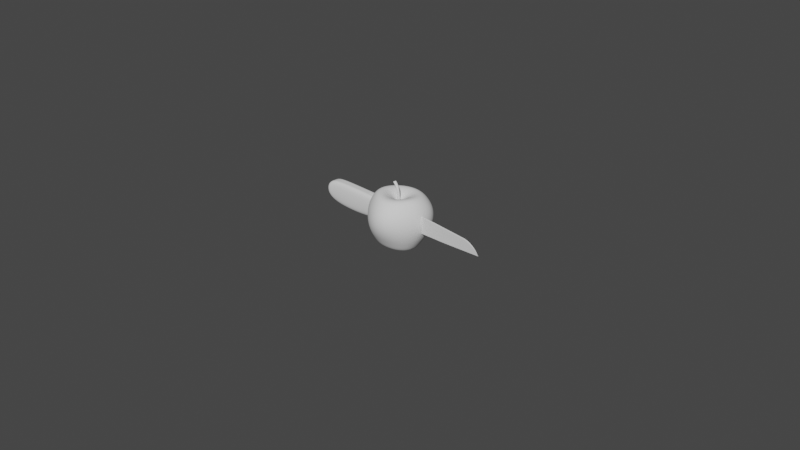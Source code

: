 # Source: apple_scene_01.blend  (saved by Blender 2.80.75; exported with 4.5.12 LTS)
import bpy
from mathutils import Matrix  # noqa: F401  (used for matrix-valued properties, if any)

bpy.ops.wm.read_factory_settings(use_empty=True)
scene = bpy.context.scene
scene.name = 'Scene'

# ---- collections
col_collection = bpy.data.collections.new('Collection'); scene.collection.children.link(col_collection)

# ---- world
world_world = bpy.data.worlds.new('World'); scene.world = world_world
world_world.use_nodes = True; world_world.node_tree.nodes.clear()
_N = world_world.node_tree.nodes; _L = world_world.node_tree.links
n0 = _N.new('ShaderNodeOutputWorld'); n0.name = 'World Output'; n0.location = (300, 300)
n1 = _N.new('ShaderNodeBackground'); n1.name = 'Background'; n1.location = (10, 300)
n1.inputs[0].default_value = (0.05088, 0.05088, 0.05088, 1.0)
_L.new(n1.outputs[0], n0.inputs[0])
n0.is_active_output = True
world_world.color = (0.05088, 0.05088, 0.05088)
world_world.use_sun_shadow = False
world_world.sun_shadow_jitter_overblur = 0.0

# ---- cameras
cam_camera = bpy.data.cameras.new('Camera')
cam_camera.clip_end = 100.0
cam_camera.ortho_scale = 7.314

# ---- meshes
me_sphere_001 = bpy.data.meshes.new('Sphere.001')
me_sphere_001.from_pydata([(0.008747, 0.2335, 0.2762), (0.01583, 0.2932, 0.2133), (0.02148, 0.3386, 0.1287), (0.02061, 0.3438, 0.02497), (0.01368, 0.3117, -0.08099), (0.006702, 0.2638, -0.1718), (0.003447, 0.219, -0.2498), (0.001757, 0.1634, -0.2882), (0.0008295, 0.09002, -0.2586), (0.03395, 0.074, 0.2455), (0.07117, 0.1498, 0.2785), (0.1042, 0.2132, 0.2762), (0.1389, 0.2665, 0.2105), (0.164, 0.3065, 0.1193), (0.1599, 0.311, 0.009675), (0.134, 0.2824, -0.0949), (0.1056, 0.2412, -0.18), (0.08501, 0.2017, -0.2543), (0.06299, 0.1505, -0.2905), (0.03472, 0.08305, -0.2602), (0.05997, 0.05746, 0.2473), (0.1241, 0.1158, 0.2818), (0.1796, 0.1649, 0.279), (0.2336, 0.2068, 0.2111), (0.272, 0.2386, 0.1108), (0.2662, 0.2398, -0.00993), (0.227, 0.2153, -0.116), (0.1848, 0.1833, -0.1958), (0.1527, 0.1531, -0.2643), (0.114, 0.1144, -0.2957), (0.06293, 0.06329, -0.2626), (0.07628, 0.03314, 0.2494), (0.1566, 0.06664, 0.2866), (0.225, 0.09489, 0.2852), (0.2877, 0.1204, 0.218), (0.3344, 0.139, 0.1167), (0.3309, 0.1371, -0.01204), (0.286, 0.1186, -0.1259), (0.2375, 0.0987, -0.2057), (0.1979, 0.08229, -0.2706), (0.1479, 0.06155, -0.2994), (0.08138, 0.0341, -0.2644), (0.08121, 0.00382, 0.2514), (0.166, 0.007079, 0.2913), (0.2377, 0.009979, 0.2925), (0.2997, 0.0147, 0.2276), (0.3473, 0.01636, 0.1268), (0.3474, 0.0121, -0.005693), (0.3051, 0.005095, -0.1238), (0.2563, 0.0007514, -0.2061), (0.2142, 8.723e-05, -0.2708), (0.16, 7.573e-05, -0.2994), (0.0871, 2.406e-05, -0.2634), (0.07492, -0.02659, 0.2527), (0.1521, -0.05546, 0.2932), (0.2169, -0.07913, 0.2959), (0.2707, -0.09682, 0.2332), (0.3121, -0.1124, 0.1328), (0.3141, -0.1179, -0.002451), (0.2781, -0.11, -0.1224), (0.2349, -0.09676, -0.2041), (0.1966, -0.08209, -0.2679), (0.1461, -0.06138, -0.2954), (0.07872, -0.0339, -0.2596), (0.05836, -0.05318, 0.2533), (0.1175, -0.1115, 0.2917), (0.167, -0.1609, 0.2922), (0.2091, -0.2028, 0.2274), (0.2411, -0.2359, 0.1258), (0.2397, -0.2384, -0.004113), (0.2097, -0.2134, -0.1143), (0.1751, -0.1815, -0.1926), (0.1456, -0.1519, -0.2574), (0.108, -0.1136, -0.2875), (0.05747, -0.06266, -0.255), (0.03348, -0.07197, 0.2534), (0.06722, -0.1509, 0.2898), (0.09507, -0.2192, 0.287), (0.1194, -0.2807, 0.2192), (0.1353, -0.3262, 0.117), (0.1284, -0.3243, -0.00014), (0.1068, -0.2856, -0.1007), (0.08536, -0.2387, -0.1767), (0.07035, -0.1989, -0.2448), (0.05223, -0.1488, -0.2792), (0.02702, -0.08195, -0.2511), (0.003402, -0.07832, 0.2534), (0.005855, -0.1635, 0.2896), (0.007196, -0.2368, 0.2864), (0.008182, -0.3018, 0.2179), (0.004776, -0.3493, 0.1181), (-0.004484, -0.348, 0.006673), (-0.01363, -0.3088, -0.091), (-0.01706, -0.2589, -0.1682), (-0.01468, -0.2155, -0.2387), (-0.01099, -0.1613, -0.2757), (-0.007587, -0.08886, -0.2497), (-0.02742, -0.07113, 0.2534), (-0.05718, -0.1465, 0.2913), (-0.08243, -0.2091, 0.2908), (-0.1046, -0.2605, 0.2248), (-0.1251, -0.3007, 0.1225), (-0.1334, -0.3043, 0.002423), (-0.1269, -0.2764, -0.09965), (-0.112, -0.2375, -0.1766), (-0.09424, -0.1989, -0.2447), (-0.07093, -0.1488, -0.2793), (-0.04085, -0.08207, -0.2511), (-0.0542, -0.05338, 0.2531), (-0.1127, -0.1081, 0.2932), (-0.1622, -0.1524, 0.2938), (-0.206, -0.1859, 0.2276), (-0.2415, -0.2137, 0.1232), (-0.245, -0.2203, -0.01007), (-0.2205, -0.2043, -0.1173), (-0.1884, -0.1794, -0.1924), (-0.1582, -0.1519, -0.2571), (-0.1193, -0.1136, -0.2871), (-0.06795, -0.06272, -0.2538), (-0.07294, -0.02822, 0.2523), (-0.1518, -0.0568, 0.2926), (-0.2194, -0.08035, 0.2925), (-0.2806, -0.09763, 0.2242), (-0.3281, -0.113, 0.1216), (-0.3284, -0.1181, -0.004675), (-0.2879, -0.1113, -0.1162), (-0.2411, -0.09815, -0.1958), (-0.2011, -0.08236, -0.2624), (-0.1512, -0.06158, -0.2921), (-0.08544, -0.03402, -0.2564), (-0.07999, 0.0007031, 0.2508), (-0.1666, 0.001108, 0.2896), (-0.241, 0.001192, 0.2883), (-0.3087, 0.001167, 0.2208), (-0.3594, 0.0004628, 0.1258), (-0.3599, -0.0007954, 0.01026), (-0.3166, -0.001539, -0.09913), (-0.2626, -0.000774, -0.1844), (-0.218, -0.0004191, -0.2574), (-0.1629, -0.0002143, -0.292), (-0.09103, -0.0001687, -0.2585), (-0.07379, 0.0302, 0.2489), (-0.1529, 0.06122, 0.2857), (-0.2199, 0.08692, 0.2838), (-0.2799, 0.1068, 0.2186), (-0.3251, 0.1216, 0.1287), (-0.3275, 0.1231, 0.01869), (-0.2916, 0.1127, -0.08932), (-0.2439, 0.09733, -0.1777), (-0.2024, 0.08188, -0.2534), (-0.151, 0.06143, -0.2901), (-0.08339, 0.03397, -0.259), (-0.05586, 0.05634, 0.2469), (-0.1158, 0.1142, 0.2821), (-0.1662, 0.1618, 0.2794), (-0.21, 0.2004, 0.2128), (-0.2427, 0.2284, 0.1212), (-0.2444, 0.2312, 0.01276), (-0.2187, 0.2112, -0.09072), (-0.1844, 0.1818, -0.1759), (-0.1538, 0.1529, -0.2516), (-0.1149, 0.1144, -0.2887), (-0.06325, 0.06316, -0.258), (-0.0291, 0.0737, 0.2455), (-0.06078, 0.1506, 0.2793), (-0.08751, 0.2154, 0.2766), (-0.1089, 0.2697, 0.2111), (-0.1237, 0.3109, 0.1223), (-0.124, 0.3147, 0.01689), (-0.1124, 0.2854, -0.08639), (-0.09582, 0.2423, -0.1731), (-0.0807, 0.2015, -0.25), (-0.06091, 0.1504, -0.2879), (-0.03366, 0.08292, -0.2576), (-0.005047, 0.0002686, 0.1748), (0.002564, 0.07983, 0.2449), (0.005512, 0.1631, 0.2779), (-0.002286, 4.611e-05, -0.1946), (-0.006937, 0.01821, 0.1808), (-0.01073, 0.01735, 0.2808), (0.0042, 0.01317, 0.1812), (0.0003915, 0.0123, 0.2812), (0.008515, 0.001727, 0.1813), (0.004694, 0.000865, 0.2813), (0.003481, -0.009416, 0.181), (-0.0003274, -0.01027, 0.281), (-0.007955, -0.01373, 0.1805), (-0.01175, -0.01459, 0.2804), (-0.01909, -0.008689, 0.1801), (-0.02289, -0.009559, 0.28), (-0.02341, 0.002756, 0.1801), (-0.02721, 0.001895, 0.2799), (-0.01837, 0.0139, 0.1804), (-0.02217, 0.01305, 0.2802), (-0.06966, 0.01996, 0.395), (-0.05855, 0.01431, 0.4005), (-0.0543, 0.00155, 0.4027), (-0.05935, -0.01086, 0.4003), (-0.0708, -0.01569, 0.3947), (-0.08194, -0.01007, 0.3891), (-0.08622, 0.002723, 0.3869), (-0.08113, 0.01517, 0.3893), (-0.007485, 0.01266, 0.3197), (-0.01894, 0.01314, 0.3561), (-0.01464, 0.0007301, 0.3576), (-0.003171, 0.0007298, 0.3205), (-0.01973, -0.01539, 0.3172), (-0.03122, -0.01605, 0.3518), (-0.04243, -0.01059, 0.3478), (-0.03093, -0.01013, 0.315), (-0.03018, 0.01344, 0.3153), (-0.04165, 0.01398, 0.3481), (-0.03011, 0.01865, 0.3522), (-0.01867, 0.01793, 0.3175), (-0.01972, -0.01134, 0.3559), (-0.008235, -0.01088, 0.3195), (-0.04675, 0.001865, 0.3463), (-0.03525, 0.001814, 0.3142), (-0.05523, 0.01436, 0.3969), (-0.06756, -0.01592, 0.391), (-0.07793, 0.01519, 0.3856), (-0.05094, 0.001479, 0.3991), (-0.07874, -0.01022, 0.3854), (-0.06642, 0.02006, 0.3913), (-0.05604, -0.01106, 0.3967), (-0.08302, 0.002658, 0.3832)], [], [(0, 176, 10, 11), (7, 6, 17, 18), (4, 3, 14, 15), (1, 0, 11, 12), (8, 7, 18, 19), (175, 174, 9), (5, 4, 15, 16), (2, 1, 12, 13), (177, 8, 19), (176, 175, 9, 10), (6, 5, 16, 17), (3, 2, 13, 14), (16, 15, 26, 27), (13, 12, 23, 24), (177, 19, 30), (10, 9, 20, 21), (17, 16, 27, 28), (14, 13, 24, 25), (11, 10, 21, 22), (18, 17, 28, 29), (15, 14, 25, 26), (12, 11, 22, 23), (19, 18, 29, 30), (9, 174, 20), (26, 25, 36, 37), (23, 22, 33, 34), (30, 29, 40, 41), (20, 174, 31), (27, 26, 37, 38), (24, 23, 34, 35), (177, 30, 41), (21, 20, 31, 32), (28, 27, 38, 39), (25, 24, 35, 36), (22, 21, 32, 33), (29, 28, 39, 40), (39, 38, 49, 50), (36, 35, 46, 47), (33, 32, 43, 44), (40, 39, 50, 51), (37, 36, 47, 48), (34, 33, 44, 45), (41, 40, 51, 52), (31, 174, 42), (38, 37, 48, 49), (35, 34, 45, 46), (177, 41, 52), (32, 31, 42, 43), (42, 174, 53), (49, 48, 59, 60), (46, 45, 56, 57), (177, 52, 63), (43, 42, 53, 54), (50, 49, 60, 61), (47, 46, 57, 58), (44, 43, 54, 55), (51, 50, 61, 62), (48, 47, 58, 59), (45, 44, 55, 56), (52, 51, 62, 63), (62, 61, 72, 73), (59, 58, 69, 70), (56, 55, 66, 67), (63, 62, 73, 74), (53, 174, 64), (60, 59, 70, 71), (57, 56, 67, 68), (177, 63, 74), (54, 53, 64, 65), (61, 60, 71, 72), (58, 57, 68, 69), (55, 54, 65, 66), (65, 64, 75, 76), (72, 71, 82, 83), (69, 68, 79, 80), (66, 65, 76, 77), (73, 72, 83, 84), (70, 69, 80, 81), (67, 66, 77, 78), (74, 73, 84, 85), (64, 174, 75), (71, 70, 81, 82), (68, 67, 78, 79), (177, 74, 85), (85, 84, 95, 96), (75, 174, 86), (82, 81, 92, 93), (79, 78, 89, 90), (177, 85, 96), (76, 75, 86, 87), (83, 82, 93, 94), (80, 79, 90, 91), (77, 76, 87, 88), (84, 83, 94, 95), (81, 80, 91, 92), (78, 77, 88, 89), (88, 87, 98, 99), (95, 94, 105, 106), (92, 91, 102, 103), (89, 88, 99, 100), (96, 95, 106, 107), (86, 174, 97), (93, 92, 103, 104), (90, 89, 100, 101), (177, 96, 107), (87, 86, 97, 98), (94, 93, 104, 105), (91, 90, 101, 102), (177, 107, 118), (98, 97, 108, 109), (105, 104, 115, 116), (102, 101, 112, 113), (99, 98, 109, 110), (106, 105, 116, 117), (103, 102, 113, 114), (100, 99, 110, 111), (107, 106, 117, 118), (97, 174, 108), (104, 103, 114, 115), (101, 100, 111, 112), (111, 110, 121, 122), (118, 117, 128, 129), (108, 174, 119), (115, 114, 125, 126), (112, 111, 122, 123), (177, 118, 129), (109, 108, 119, 120), (116, 115, 126, 127), (113, 112, 123, 124), (110, 109, 120, 121), (117, 116, 127, 128), (114, 113, 124, 125), (121, 120, 131, 132), (128, 127, 138, 139), (125, 124, 135, 136), (122, 121, 132, 133), (129, 128, 139, 140), (119, 174, 130), (126, 125, 136, 137), (123, 122, 133, 134), (177, 129, 140), (120, 119, 130, 131), (127, 126, 137, 138), (124, 123, 134, 135), (134, 133, 144, 145), (177, 140, 151), (131, 130, 141, 142), (138, 137, 148, 149), (135, 134, 145, 146), (132, 131, 142, 143), (139, 138, 149, 150), (136, 135, 146, 147), (133, 132, 143, 144), (140, 139, 150, 151), (130, 174, 141), (137, 136, 147, 148), (144, 143, 154, 155), (151, 150, 161, 162), (141, 174, 152), (148, 147, 158, 159), (145, 144, 155, 156), (177, 151, 162), (142, 141, 152, 153), (149, 148, 159, 160), (146, 145, 156, 157), (143, 142, 153, 154), (150, 149, 160, 161), (147, 146, 157, 158), (157, 156, 167, 168), (154, 153, 164, 165), (161, 160, 171, 172), (158, 157, 168, 169), (155, 154, 165, 166), (162, 161, 172, 173), (152, 174, 163), (159, 158, 169, 170), (156, 155, 166, 167), (177, 162, 173), (153, 152, 163, 164), (160, 159, 170, 171), (167, 166, 1, 2), (177, 173, 8), (164, 163, 175, 176), (171, 170, 5, 6), (168, 167, 2, 3), (165, 164, 176, 0), (172, 171, 6, 7), (169, 168, 3, 4), (166, 165, 0, 1), (173, 172, 7, 8), (163, 174, 175), (170, 169, 4, 5), (178, 179, 181, 180), (180, 181, 183, 182), (182, 183, 185, 184), (184, 185, 187, 186), (186, 187, 189, 188), (188, 189, 191, 190), (221, 218, 195, 196), (190, 191, 193, 192), (192, 193, 179, 178), (195, 194, 201, 200, 199, 198, 197, 196), (222, 219, 198, 199), (223, 220, 201, 194), (218, 223, 194, 195), (224, 221, 196, 197), (225, 222, 199, 200), (219, 224, 197, 198), (220, 225, 200, 201), (193, 191, 217, 210), (210, 217, 216, 211), (187, 185, 215, 206), (206, 215, 214, 207), (191, 189, 209, 217), (217, 209, 208, 216), (185, 183, 205, 215), (215, 205, 204, 214), (181, 179, 213, 202), (202, 213, 212, 203), (179, 193, 210, 213), (213, 210, 211, 212), (189, 187, 206, 209), (209, 206, 207, 208), (183, 181, 202, 205), (205, 202, 203, 204), (211, 216, 225, 220), (207, 214, 224, 219), (216, 208, 222, 225), (214, 204, 221, 224), (203, 212, 223, 218), (212, 211, 220, 223), (208, 207, 219, 222), (204, 203, 218, 221)])
me_sphere_001.polygons.foreach_set('use_smooth', [True] * 233)
_uv = me_sphere_001.uv_layers.new(name='UVMap')
_uv.uv.foreach_set('vector', [0.75, 0.75, 0.75, 0.8333, 0.6875, 0.8333, 0.6875, 0.75, 0.75, 0.1667, 0.75, 0.25, 0.6875, 0.25, 0.6875, 0.1667, 0.75, 0.4167, 0.75, 0.5, 0.6875, 0.5, 0.6875, 0.4167, 0.75, 0.6667, 0.75, 0.75, 0.6875, 0.75, 0.6875, 0.6667, 0.75, 0.08333, 0.75, 0.1667, 0.6875, 0.1667, 0.6875, 0.08333, 0.75, 0.9167, 0.7188, 1.0, 0.6875, 0.9167, 0.75, 0.3333, 0.75, 0.4167, 0.6875, 0.4167, 0.6875, 0.3333, 0.75, 0.5833, 0.75, 0.6667, 0.6875, 0.6667, 0.6875, 0.5833, 0.7188, 0.0, 0.75, 0.08333, 0.6875, 0.08333, 0.75, 0.8333, 0.75, 0.9167, 0.6875, 0.9167, 0.6875, 0.8333, 0.75, 0.25, 0.75, 0.3333, 0.6875, 0.3333, 0.6875, 0.25, 0.75, 0.5, 0.75, 0.5833, 0.6875, 0.5833, 0.6875, 0.5, 0.6875, 0.3333, 0.6875, 0.4167, 0.625, 0.4167, 0.625, 0.3333, 0.6875, 0.5833, 0.6875, 0.6667, 0.625, 0.6667, 0.625, 0.5833, 0.6563, 0.0, 0.6875, 0.08333, 0.625, 0.08333, 0.6875, 0.8333, 0.6875, 0.9167, 0.625, 0.9167, 0.625, 0.8333, 0.6875, 0.25, 0.6875, 0.3333, 0.625, 0.3333, 0.625, 0.25, 0.6875, 0.5, 0.6875, 0.5833, 0.625, 0.5833, 0.625, 0.5, 0.6875, 0.75, 0.6875, 0.8333, 0.625, 0.8333, 0.625, 0.75, 0.6875, 0.1667, 0.6875, 0.25, 0.625, 0.25, 0.625, 0.1667, 0.6875, 0.4167, 0.6875, 0.5, 0.625, 0.5, 0.625, 0.4167, 0.6875, 0.6667, 0.6875, 0.75, 0.625, 0.75, 0.625, 0.6667, 0.6875, 0.08333, 0.6875, 0.1667, 0.625, 0.1667, 0.625, 0.08333, 0.6875, 0.9167, 0.6563, 1.0, 0.625, 0.9167, 0.625, 0.4167, 0.625, 0.5, 0.5625, 0.5, 0.5625, 0.4167, 0.625, 0.6667, 0.625, 0.75, 0.5625, 0.75, 0.5625, 0.6667, 0.625, 0.08333, 0.625, 0.1667, 0.5625, 0.1667, 0.5625, 0.08333, 0.625, 0.9167, 0.5938, 1.0, 0.5625, 0.9167, 0.625, 0.3333, 0.625, 0.4167, 0.5625, 0.4167, 0.5625, 0.3333, 0.625, 0.5833, 0.625, 0.6667, 0.5625, 0.6667, 0.5625, 0.5833, 0.5938, 0.0, 0.625, 0.08333, 0.5625, 0.08333, 0.625, 0.8333, 0.625, 0.9167, 0.5625, 0.9167, 0.5625, 0.8333, 0.625, 0.25, 0.625, 0.3333, 0.5625, 0.3333, 0.5625, 0.25, 0.625, 0.5, 0.625, 0.5833, 0.5625, 0.5833, 0.5625, 0.5, 0.625, 0.75, 0.625, 0.8333, 0.5625, 0.8333, 0.5625, 0.75, 0.625, 0.1667, 0.625, 0.25, 0.5625, 0.25, 0.5625, 0.1667, 0.5625, 0.25, 0.5625, 0.3333, 0.5, 0.3333, 0.5, 0.25, 0.5625, 0.5, 0.5625, 0.5833, 0.5, 0.5833, 0.5, 0.5, 0.5625, 0.75, 0.5625, 0.8333, 0.5, 0.8333, 0.5, 0.75, 0.5625, 0.1667, 0.5625, 0.25, 0.5, 0.25, 0.5, 0.1667, 0.5625, 0.4167, 0.5625, 0.5, 0.5, 0.5, 0.5, 0.4167, 0.5625, 0.6667, 0.5625, 0.75, 0.5, 0.75, 0.5, 0.6667, 0.5625, 0.08333, 0.5625, 0.1667, 0.5, 0.1667, 0.5, 0.08333, 0.5625, 0.9167, 0.5313, 1.0, 0.5, 0.9167, 0.5625, 0.3333, 0.5625, 0.4167, 0.5, 0.4167, 0.5, 0.3333, 0.5625, 0.5833, 0.5625, 0.6667, 0.5, 0.6667, 0.5, 0.5833, 0.5313, 0.0, 0.5625, 0.08333, 0.5, 0.08333, 0.5625, 0.8333, 0.5625, 0.9167, 0.5, 0.9167, 0.5, 0.8333, 0.5, 0.9167, 0.4688, 1.0, 0.4375, 0.9167, 0.5, 0.3333, 0.5, 0.4167, 0.4375, 0.4167, 0.4375, 0.3333, 0.5, 0.5833, 0.5, 0.6667, 0.4375, 0.6667, 0.4375, 0.5833, 0.4688, 0.0, 0.5, 0.08333, 0.4375, 0.08333, 0.5, 0.8333, 0.5, 0.9167, 0.4375, 0.9167, 0.4375, 0.8333, 0.5, 0.25, 0.5, 0.3333, 0.4375, 0.3333, 0.4375, 0.25, 0.5, 0.5, 0.5, 0.5833, 0.4375, 0.5833, 0.4375, 0.5, 0.5, 0.75, 0.5, 0.8333, 0.4375, 0.8333, 0.4375, 0.75, 0.5, 0.1667, 0.5, 0.25, 0.4375, 0.25, 0.4375, 0.1667, 0.5, 0.4167, 0.5, 0.5, 0.4375, 0.5, 0.4375, 0.4167, 0.5, 0.6667, 0.5, 0.75, 0.4375, 0.75, 0.4375, 0.6667, 0.5, 0.08333, 0.5, 0.1667, 0.4375, 0.1667, 0.4375, 0.08333, 0.4375, 0.1667, 0.4375, 0.25, 0.375, 0.25, 0.375, 0.1667, 0.4375, 0.4167, 0.4375, 0.5, 0.375, 0.5, 0.375, 0.4167, 0.4375, 0.6667, 0.4375, 0.75, 0.375, 0.75, 0.375, 0.6667, 0.4375, 0.08333, 0.4375, 0.1667, 0.375, 0.1667, 0.375, 0.08333, 0.4375, 0.9167, 0.4063, 1.0, 0.375, 0.9167, 0.4375, 0.3333, 0.4375, 0.4167, 0.375, 0.4167, 0.375, 0.3333, 0.4375, 0.5833, 0.4375, 0.6667, 0.375, 0.6667, 0.375, 0.5833, 0.4063, 0.0, 0.4375, 0.08333, 0.375, 0.08333, 0.4375, 0.8333, 0.4375, 0.9167, 0.375, 0.9167, 0.375, 0.8333, 0.4375, 0.25, 0.4375, 0.3333, 0.375, 0.3333, 0.375, 0.25, 0.4375, 0.5, 0.4375, 0.5833, 0.375, 0.5833, 0.375, 0.5, 0.4375, 0.75, 0.4375, 0.8333, 0.375, 0.8333, 0.375, 0.75, 0.375, 0.8333, 0.375, 0.9167, 0.3125, 0.9167, 0.3125, 0.8333, 0.375, 0.25, 0.375, 0.3333, 0.3125, 0.3333, 0.3125, 0.25, 0.375, 0.5, 0.375, 0.5833, 0.3125, 0.5833, 0.3125, 0.5, 0.375, 0.75, 0.375, 0.8333, 0.3125, 0.8333, 0.3125, 0.75, 0.375, 0.1667, 0.375, 0.25, 0.3125, 0.25, 0.3125, 0.1667, 0.375, 0.4167, 0.375, 0.5, 0.3125, 0.5, 0.3125, 0.4167, 0.375, 0.6667, 0.375, 0.75, 0.3125, 0.75, 0.3125, 0.6667, 0.375, 0.08333, 0.375, 0.1667, 0.3125, 0.1667, 0.3125, 0.08333, 0.375, 0.9167, 0.3438, 1.0, 0.3125, 0.9167, 0.375, 0.3333, 0.375, 0.4167, 0.3125, 0.4167, 0.3125, 0.3333, 0.375, 0.5833, 0.375, 0.6667, 0.3125, 0.6667, 0.3125, 0.5833, 0.3438, 0.0, 0.375, 0.08333, 0.3125, 0.08333, 0.3125, 0.08333, 0.3125, 0.1667, 0.25, 0.1667, 0.25, 0.08333, 0.3125, 0.9167, 0.2813, 1.0, 0.25, 0.9167, 0.3125, 0.3333, 0.3125, 0.4167, 0.25, 0.4167, 0.25, 0.3333, 0.3125, 0.5833, 0.3125, 0.6667, 0.25, 0.6667, 0.25, 0.5833, 0.2813, 0.0, 0.3125, 0.08333, 0.25, 0.08333, 0.3125, 0.8333, 0.3125, 0.9167, 0.25, 0.9167, 0.25, 0.8333, 0.3125, 0.25, 0.3125, 0.3333, 0.25, 0.3333, 0.25, 0.25, 0.3125, 0.5, 0.3125, 0.5833, 0.25, 0.5833, 0.25, 0.5, 0.3125, 0.75, 0.3125, 0.8333, 0.25, 0.8333, 0.25, 0.75, 0.3125, 0.1667, 0.3125, 0.25, 0.25, 0.25, 0.25, 0.1667, 0.3125, 0.4167, 0.3125, 0.5, 0.25, 0.5, 0.25, 0.4167, 0.3125, 0.6667, 0.3125, 0.75, 0.25, 0.75, 0.25, 0.6667, 0.25, 0.75, 0.25, 0.8333, 0.1875, 0.8333, 0.1875, 0.75, 0.25, 0.1667, 0.25, 0.25, 0.1875, 0.25, 0.1875, 0.1667, 0.25, 0.4167, 0.25, 0.5, 0.1875, 0.5, 0.1875, 0.4167, 0.25, 0.6667, 0.25, 0.75, 0.1875, 0.75, 0.1875, 0.6667, 0.25, 0.08333, 0.25, 0.1667, 0.1875, 0.1667, 0.1875, 0.08333, 0.25, 0.9167, 0.2187, 1.0, 0.1875, 0.9167, 0.25, 0.3333, 0.25, 0.4167, 0.1875, 0.4167, 0.1875, 0.3333, 0.25, 0.5833, 0.25, 0.6667, 0.1875, 0.6667, 0.1875, 0.5833, 0.2187, 0.0, 0.25, 0.08333, 0.1875, 0.08333, 0.25, 0.8333, 0.25, 0.9167, 0.1875, 0.9167, 0.1875, 0.8333, 0.25, 0.25, 0.25, 0.3333, 0.1875, 0.3333, 0.1875, 0.25, 0.25, 0.5, 0.25, 0.5833, 0.1875, 0.5833, 0.1875, 0.5, 0.1562, 0.0, 0.1875, 0.08333, 0.125, 0.08333, 0.1875, 0.8333, 0.1875, 0.9167, 0.125, 0.9167, 0.125, 0.8333, 0.1875, 0.25, 0.1875, 0.3333, 0.125, 0.3333, 0.125, 0.25, 0.1875, 0.5, 0.1875, 0.5833, 0.125, 0.5833, 0.125, 0.5, 0.1875, 0.75, 0.1875, 0.8333, 0.125, 0.8333, 0.125, 0.75, 0.1875, 0.1667, 0.1875, 0.25, 0.125, 0.25, 0.125, 0.1667, 0.1875, 0.4167, 0.1875, 0.5, 0.125, 0.5, 0.125, 0.4167, 0.1875, 0.6667, 0.1875, 0.75, 0.125, 0.75, 0.125, 0.6667, 0.1875, 0.08333, 0.1875, 0.1667, 0.125, 0.1667, 0.125, 0.08333, 0.1875, 0.9167, 0.1562, 1.0, 0.125, 0.9167, 0.1875, 0.3333, 0.1875, 0.4167, 0.125, 0.4167, 0.125, 0.3333, 0.1875, 0.5833, 0.1875, 0.6667, 0.125, 0.6667, 0.125, 0.5833, 0.125, 0.6667, 0.125, 0.75, 0.0625, 0.75, 0.0625, 0.6667, 0.125, 0.08333, 0.125, 0.1667, 0.0625, 0.1667, 0.0625, 0.08333, 0.125, 0.9167, 0.09375, 1.0, 0.0625, 0.9167, 0.125, 0.3333, 0.125, 0.4167, 0.0625, 0.4167, 0.0625, 0.3333, 0.125, 0.5833, 0.125, 0.6667, 0.0625, 0.6667, 0.0625, 0.5833, 0.09375, 0.0, 0.125, 0.08333, 0.0625, 0.08333, 0.125, 0.8333, 0.125, 0.9167, 0.0625, 0.9167, 0.0625, 0.8333, 0.125, 0.25, 0.125, 0.3333, 0.0625, 0.3333, 0.0625, 0.25, 0.125, 0.5, 0.125, 0.5833, 0.0625, 0.5833, 0.0625, 0.5, 0.125, 0.75, 0.125, 0.8333, 0.0625, 0.8333, 0.0625, 0.75, 0.125, 0.1667, 0.125, 0.25, 0.0625, 0.25, 0.0625, 0.1667, 0.125, 0.4167, 0.125, 0.5, 0.0625, 0.5, 0.0625, 0.4167, 0.0625, 0.75, 0.0625, 0.8333, 0.0, 0.8333, 0.0, 0.75, 0.0625, 0.1667, 0.0625, 0.25, 0.0, 0.25, 0.0, 0.1667, 0.0625, 0.4167, 0.0625, 0.5, 0.0, 0.5, 0.0, 0.4167, 0.0625, 0.6667, 0.0625, 0.75, 0.0, 0.75, 0.0, 0.6667, 0.0625, 0.08333, 0.0625, 0.1667, 0.0, 0.1667, 0.0, 0.08333, 0.0625, 0.9167, 0.03125, 1.0, 0.0, 0.9167, 0.0625, 0.3333, 0.0625, 0.4167, 0.0, 0.4167, 0.0, 0.3333, 0.0625, 0.5833, 0.0625, 0.6667, 0.0, 0.6667, 0.0, 0.5833, 0.03125, 0.0, 0.0625, 0.08333, 0.0, 0.08333, 0.0625, 0.8333, 0.0625, 0.9167, 0.0, 0.9167, 0.0, 0.8333, 0.0625, 0.25, 0.0625, 0.3333, 0.0, 0.3333, 0.0, 0.25, 0.0625, 0.5, 0.0625, 0.5833, 0.0, 0.5833, 0.0, 0.5, 1.0, 0.5833, 1.0, 0.6667, 0.9375, 0.6667, 0.9375, 0.5833, 0.9687, 0.0, 1.0, 0.08333, 0.9375, 0.08333, 1.0, 0.8333, 1.0, 0.9167, 0.9375, 0.9167, 0.9375, 0.8333, 1.0, 0.25, 1.0, 0.3333, 0.9375, 0.3333, 0.9375, 0.25, 1.0, 0.5, 1.0, 0.5833, 0.9375, 0.5833, 0.9375, 0.5, 1.0, 0.75, 1.0, 0.8333, 0.9375, 0.8333, 0.9375, 0.75, 1.0, 0.1667, 1.0, 0.25, 0.9375, 0.25, 0.9375, 0.1667, 1.0, 0.4167, 1.0, 0.5, 0.9375, 0.5, 0.9375, 0.4167, 1.0, 0.6667, 1.0, 0.75, 0.9375, 0.75, 0.9375, 0.6667, 1.0, 0.08333, 1.0, 0.1667, 0.9375, 0.1667, 0.9375, 0.08333, 1.0, 0.9167, 0.9687, 1.0, 0.9375, 0.9167, 1.0, 0.3333, 1.0, 0.4167, 0.9375, 0.4167, 0.9375, 0.3333, 0.9375, 0.6667, 0.9375, 0.75, 0.875, 0.75, 0.875, 0.6667, 0.9375, 0.08333, 0.9375, 0.1667, 0.875, 0.1667, 0.875, 0.08333, 0.9375, 0.9167, 0.9062, 1.0, 0.875, 0.9167, 0.9375, 0.3333, 0.9375, 0.4167, 0.875, 0.4167, 0.875, 0.3333, 0.9375, 0.5833, 0.9375, 0.6667, 0.875, 0.6667, 0.875, 0.5833, 0.9062, 0.0, 0.9375, 0.08333, 0.875, 0.08333, 0.9375, 0.8333, 0.9375, 0.9167, 0.875, 0.9167, 0.875, 0.8333, 0.9375, 0.25, 0.9375, 0.3333, 0.875, 0.3333, 0.875, 0.25, 0.9375, 0.5, 0.9375, 0.5833, 0.875, 0.5833, 0.875, 0.5, 0.9375, 0.75, 0.9375, 0.8333, 0.875, 0.8333, 0.875, 0.75, 0.9375, 0.1667, 0.9375, 0.25, 0.875, 0.25, 0.875, 0.1667, 0.9375, 0.4167, 0.9375, 0.5, 0.875, 0.5, 0.875, 0.4167, 0.875, 0.5, 0.875, 0.5833, 0.8125, 0.5833, 0.8125, 0.5, 0.875, 0.75, 0.875, 0.8333, 0.8125, 0.8333, 0.8125, 0.75, 0.875, 0.1667, 0.875, 0.25, 0.8125, 0.25, 0.8125, 0.1667, 0.875, 0.4167, 0.875, 0.5, 0.8125, 0.5, 0.8125, 0.4167, 0.875, 0.6667, 0.875, 0.75, 0.8125, 0.75, 0.8125, 0.6667, 0.875, 0.08333, 0.875, 0.1667, 0.8125, 0.1667, 0.8125, 0.08333, 0.875, 0.9167, 0.8437, 1.0, 0.8125, 0.9167, 0.875, 0.3333, 0.875, 0.4167, 0.8125, 0.4167, 0.8125, 0.3333, 0.875, 0.5833, 0.875, 0.6667, 0.8125, 0.6667, 0.8125, 0.5833, 0.8437, 0.0, 0.875, 0.08333, 0.8125, 0.08333, 0.875, 0.8333, 0.875, 0.9167, 0.8125, 0.9167, 0.8125, 0.8333, 0.875, 0.25, 0.875, 0.3333, 0.8125, 0.3333, 0.8125, 0.25, 0.8125, 0.5833, 0.8125, 0.6667, 0.75, 0.6667, 0.75, 0.5833, 0.7812, 0.0, 0.8125, 0.08333, 0.75, 0.08333, 0.8125, 0.8333, 0.8125, 0.9167, 0.75, 0.9167, 0.75, 0.8333, 0.8125, 0.25, 0.8125, 0.3333, 0.75, 0.3333, 0.75, 0.25, 0.8125, 0.5, 0.8125, 0.5833, 0.75, 0.5833, 0.75, 0.5, 0.8125, 0.75, 0.8125, 0.8333, 0.75, 0.8333, 0.75, 0.75, 0.8125, 0.1667, 0.8125, 0.25, 0.75, 0.25, 0.75, 0.1667, 0.8125, 0.4167, 0.8125, 0.5, 0.75, 0.5, 0.75, 0.4167, 0.8125, 0.6667, 0.8125, 0.75, 0.75, 0.75, 0.75, 0.6667, 0.8125, 0.08333, 0.8125, 0.1667, 0.75, 0.1667, 0.75, 0.08333, 0.8125, 0.9167, 0.7812, 1.0, 0.75, 0.9167, 0.8125, 0.3333, 0.8125, 0.4167, 0.75, 0.4167, 0.75, 0.3333, 1.0, 0.5, 1.0, 1.0, 0.875, 1.0, 0.875, 0.5, 0.875, 0.5, 0.875, 1.0, 0.75, 1.0, 0.75, 0.5, 0.75, 0.5, 0.75, 1.0, 0.625, 1.0, 0.625, 0.5, 0.625, 0.5, 0.625, 1.0, 0.5, 1.0, 0.5, 0.5, 0.5, 0.5, 0.5, 1.0, 0.375, 1.0, 0.375, 0.5, 0.375, 0.5, 0.375, 1.0, 0.25, 1.0, 0.25, 0.5, 0.75, 1.0, 0.8743, 1.0, 0.875, 1.0, 0.75, 1.0, 0.25, 0.5, 0.25, 1.0, 0.125, 1.0, 0.125, 0.5, 0.125, 0.5, 0.125, 1.0, 0.0, 1.0, 0.0, 0.5, 0.4197, 0.4197, 0.25, 0.49, 0.08029, 0.4197, 0.01, 0.25, 0.08029, 0.08029, 0.25, 0.01, 0.4197, 0.08029, 0.49, 0.25, 0.3748, 1.0, 0.5005, 1.0, 0.5, 1.0, 0.375, 1.0, -0.002196, 1.0, 0.1252, 1.0, 0.125, 1.0, 0.0, 1.0, 0.8743, 1.0, 1.001, 1.0, 1.0, 1.0, 0.875, 1.0, 0.6257, 1.0, 0.75, 1.0, 0.75, 1.0, 0.625, 1.0, 0.25, 1.0, 0.3748, 1.0, 0.375, 1.0, 0.25, 1.0, 0.5005, 1.0, 0.6257, 1.0, 0.625, 1.0, 0.5, 1.0, 0.1252, 1.0, 0.25, 1.0, 0.25, 1.0, 0.125, 1.0, 0.125, 1.0, 0.25, 1.0, 0.25, 1.0, 0.125, 1.0, 0.125, 1.0, 0.25, 1.0, 0.25, 1.0, 0.125, 1.0, 0.5, 1.0, 0.625, 1.0, 0.625, 1.0, 0.5, 1.0, 0.5, 1.0, 0.625, 1.0, 0.625, 1.0, 0.5, 1.0, 0.25, 1.0, 0.375, 1.0, 0.375, 1.0, 0.25, 1.0, 0.25, 1.0, 0.375, 1.0, 0.375, 1.0, 0.25, 1.0, 0.625, 1.0, 0.75, 1.0, 0.75, 1.0, 0.625, 1.0, 0.625, 1.0, 0.75, 1.0, 0.75, 1.0, 0.625, 1.0, 0.875, 1.0, 1.0, 1.0, 1.0, 1.0, 0.875, 1.0, 0.875, 1.0, 1.0, 1.0, 1.0, 1.0, 0.875, 1.0, 0.0, 1.0, 0.125, 1.0, 0.125, 1.0, 0.0, 1.0, 0.0, 1.0, 0.125, 1.0, 0.125, 1.0, 0.0, 1.0, 0.375, 1.0, 0.5, 1.0, 0.5, 1.0, 0.375, 1.0, 0.375, 1.0, 0.5, 1.0, 0.5, 1.0, 0.375, 1.0, 0.75, 1.0, 0.875, 1.0, 0.875, 1.0, 0.75, 1.0, 0.75, 1.0, 0.875, 1.0, 0.875, 1.0, 0.75, 1.0, 0.125, 1.0, 0.25, 1.0, 0.25, 1.0, 0.1252, 1.0, 0.5, 1.0, 0.625, 1.0, 0.6257, 1.0, 0.5005, 1.0, 0.25, 1.0, 0.375, 1.0, 0.3748, 1.0, 0.25, 1.0, 0.625, 1.0, 0.75, 1.0, 0.75, 1.0, 0.6257, 1.0, 0.875, 1.0, 1.0, 1.0, 1.001, 1.0, 0.8743, 1.0, 0.0, 1.0, 0.125, 1.0, 0.1252, 1.0, -0.002196, 1.0, 0.375, 1.0, 0.5, 1.0, 0.5005, 1.0, 0.3748, 1.0, 0.75, 1.0, 0.875, 1.0, 0.8743, 1.0, 0.75, 1.0])
me_sphere_001.use_remesh_preserve_volume = False
me_sphere_001.use_remesh_preserve_attributes = False
me_sphere_001.use_mirror_vertex_groups = False
me_sphere_001.update()
me_cube_003 = bpy.data.meshes.new('Cube.003')
me_cube_003.from_pydata([(-0.6091, -0.0737, -0.03754), (-0.6091, -0.0737, 0.06907), (-0.6091, 0.0737, -0.03754), (-0.6091, 0.0737, 0.06907), (0.5834, -0.0737, -0.1224), (0.5821, -0.0737, 0.1394), (0.5834, 0.0737, -0.1224), (0.5821, 0.0737, 0.1394), (0.3654, 0.0737, -0.08483), (0.1267, 0.0737, -0.09817), (-0.1218, 0.0737, -0.1321), (-0.3654, 0.0737, -0.1321), (-0.3654, 0.0737, 0.1333), (-0.1218, 0.0737, 0.1358), (0.1206, 0.0737, 0.137), (0.3618, 0.0737, 0.137), (-0.3654, -0.0737, -0.1321), (-0.1218, -0.0737, -0.1321), (0.1267, -0.0737, -0.09817), (0.3654, -0.0737, -0.08483), (0.3618, -0.0737, 0.137), (0.1206, -0.0737, 0.137), (-0.1218, -0.0737, 0.1358), (-0.3654, -0.0737, 0.1333), (0.4666, 0.0737, 0.137), (0.4666, -0.0737, -0.1091), (0.4666, 0.0737, -0.1091), (0.4666, -0.0737, 0.137), (-0.5326, 0.0737, -0.1095), (-0.5339, -0.0737, 0.1231), (-0.5339, 0.0737, 0.1231), (-0.5326, -0.0737, -0.1095), (0.5675, 0.0737, 0.1392), (0.5686, -0.0737, -0.1211), (0.5686, 0.0737, -0.1211), (0.5675, -0.0737, 0.1392), (-0.6091, -0.0121, -0.03754), (-0.6091, 0.0121, -0.03754), (-0.6091, 0.0121, 0.06907), (-0.6091, -0.0121, 0.06907), (0.6198, 0.01209, -0.1224), (0.6198, -0.01209, -0.1224), (0.6186, -0.01209, 0.1394), (0.6186, 0.01209, 0.1394), (0.3618, -0.0121, 0.137), (0.3618, 0.0121, 0.137), (0.1206, -0.0121, 0.137), (0.1206, 0.0121, 0.137), (-0.1218, -0.0121, 0.1358), (-0.1218, 0.0121, 0.1358), (-0.3654, -0.0121, 0.1333), (-0.3654, 0.0121, 0.1333), (-0.3654, -0.0121, -0.1321), (-0.3654, 0.0121, -0.1321), (-0.1218, -0.0121, -0.1321), (-0.1218, 0.0121, -0.1321), (0.1267, -0.0121, -0.09817), (0.1267, 0.0121, -0.09817), (0.3654, -0.0121, -0.08483), (0.3654, 0.0121, -0.08483), (0.4666, 0.0121, 0.137), (0.4666, -0.0121, 0.137), (0.4666, -0.0121, -0.1091), (0.4666, 0.0121, -0.1091), (-0.5326, 0.0121, -0.1095), (-0.5326, -0.0121, -0.1095), (-0.5339, 0.0121, 0.1231), (-0.5339, -0.0121, 0.1231), (0.604, 0.01209, 0.1392), (0.604, -0.01209, 0.1392), (0.6051, 0.01209, -0.1211), (0.6051, -0.01209, -0.1211)], [], [(30, 3, 38, 66), (34, 32, 7, 6), (42, 69, 35, 5), (31, 29, 1, 0), (34, 6, 40, 70), (6, 7, 43, 40), (15, 14, 47, 45), (24, 15, 45, 60), (14, 13, 49, 47), (13, 12, 51, 49), (11, 10, 55, 53), (28, 11, 53, 64), (10, 9, 57, 55), (9, 8, 59, 57), (25, 27, 20, 19), (19, 20, 21, 18), (18, 21, 22, 17), (17, 22, 23, 16), (28, 30, 12, 11), (11, 12, 13, 10), (10, 13, 14, 9), (9, 14, 15, 8), (33, 35, 27, 25), (32, 24, 60, 68), (8, 26, 63, 59), (8, 15, 24, 26), (2, 3, 30, 28), (37, 38, 3, 2), (12, 30, 66, 51), (16, 23, 29, 31), (7, 32, 68, 43), (4, 5, 35, 33), (26, 34, 70, 63), (26, 24, 32, 34), (44, 46, 21, 20), (52, 54, 17, 16), (36, 65, 31, 0), (69, 61, 27, 35), (62, 71, 33, 25), (58, 62, 25, 19), (56, 58, 19, 18), (54, 56, 18, 17), (65, 52, 16, 31), (50, 67, 29, 23), (48, 50, 23, 22), (46, 48, 22, 21), (61, 44, 20, 27), (67, 39, 1, 29), (41, 42, 5, 4), (71, 41, 4, 33), (2, 28, 64, 37), (71, 62, 63, 70), (69, 42, 43, 68), (67, 50, 51, 66), (65, 36, 37, 64), (62, 58, 59, 63), (61, 69, 68, 60), (58, 56, 57, 59), (56, 54, 55, 57), (54, 52, 53, 55), (52, 65, 64, 53), (50, 48, 49, 51), (48, 46, 47, 49), (46, 44, 45, 47), (44, 61, 60, 45), (39, 67, 66, 38), (41, 71, 70, 40), (42, 41, 40, 43), (38, 37, 36, 39), (0, 1, 39, 36)])
me_cube_003.polygons.foreach_set('use_smooth', [True] * 70)
_uv = me_cube_003.uv_layers.new(name='UVMap')
_uv.uv.foreach_set('vector', [0.8568, 0.5, 0.875, 0.5, 0.875, 0.6045, 0.8568, 0.6045, 0.375, 0.4973, 0.625, 0.4973, 0.625, 0.5, 0.375, 0.5, 0.625, 0.6455, 0.6277, 0.6455, 0.6277, 0.75, 0.625, 0.75, 0.375, 0.9818, 0.625, 0.9818, 0.625, 1.0, 0.375, 1.0, 0.3723, 0.5, 0.375, 0.5, 0.375, 0.6045, 0.3723, 0.6045, 0.375, 0.5, 0.625, 0.5, 0.625, 0.6045, 0.375, 0.6045, 0.675, 0.5, 0.725, 0.5, 0.725, 0.6045, 0.675, 0.6045, 0.6522, 0.5, 0.675, 0.5, 0.675, 0.6045, 0.6523, 0.6045, 0.725, 0.5, 0.775, 0.5, 0.775, 0.6045, 0.725, 0.6045, 0.775, 0.5, 0.825, 0.5, 0.825, 0.6045, 0.775, 0.6045, 0.175, 0.5, 0.225, 0.5, 0.225, 0.6045, 0.175, 0.6045, 0.1432, 0.5, 0.175, 0.5, 0.175, 0.6045, 0.1432, 0.6045, 0.225, 0.5, 0.275, 0.5, 0.275, 0.6045, 0.225, 0.6045, 0.275, 0.5, 0.325, 0.5, 0.325, 0.6045, 0.275, 0.6045, 0.375, 0.7772, 0.625, 0.7772, 0.625, 0.8, 0.375, 0.8, 0.375, 0.8, 0.625, 0.8, 0.625, 0.85, 0.375, 0.85, 0.375, 0.85, 0.625, 0.85, 0.625, 0.9, 0.375, 0.9, 0.375, 0.9, 0.625, 0.9, 0.625, 0.95, 0.375, 0.95, 0.375, 0.2682, 0.625, 0.2682, 0.625, 0.3, 0.375, 0.3, 0.375, 0.3, 0.625, 0.3, 0.625, 0.35, 0.375, 0.35, 0.375, 0.35, 0.625, 0.35, 0.625, 0.4, 0.375, 0.4, 0.375, 0.4, 0.625, 0.4, 0.625, 0.45, 0.375, 0.45, 0.375, 0.7527, 0.625, 0.7527, 0.625, 0.7772, 0.375, 0.7772, 0.6277, 0.5, 0.6522, 0.5, 0.6523, 0.6045, 0.6277, 0.6045, 0.325, 0.5, 0.3478, 0.5, 0.3478, 0.6045, 0.325, 0.6045, 0.375, 0.45, 0.625, 0.45, 0.625, 0.4727, 0.375, 0.4728, 0.375, 0.25, 0.625, 0.25, 0.625, 0.2682, 0.375, 0.2682, 0.375, 0.1455, 0.625, 0.1455, 0.625, 0.25, 0.375, 0.25, 0.825, 0.5, 0.8568, 0.5, 0.8568, 0.6045, 0.825, 0.6045, 0.375, 0.95, 0.625, 0.95, 0.625, 0.9818, 0.375, 0.9818, 0.625, 0.5, 0.6277, 0.5, 0.6277, 0.6045, 0.625, 0.6045, 0.375, 0.75, 0.625, 0.75, 0.625, 0.7527, 0.375, 0.7527, 0.3478, 0.5, 0.3723, 0.5, 0.3723, 0.6045, 0.3478, 0.6045, 0.375, 0.4728, 0.625, 0.4727, 0.625, 0.4973, 0.375, 0.4973, 0.675, 0.6455, 0.725, 0.6455, 0.725, 0.75, 0.675, 0.75, 0.175, 0.6455, 0.225, 0.6455, 0.225, 0.75, 0.175, 0.75, 0.125, 0.6455, 0.1432, 0.6455, 0.1432, 0.75, 0.125, 0.75, 0.6277, 0.6455, 0.6523, 0.6455, 0.6522, 0.75, 0.6277, 0.75, 0.3478, 0.6455, 0.3723, 0.6455, 0.3723, 0.75, 0.3477, 0.75, 0.325, 0.6455, 0.3477, 0.6455, 0.3477, 0.75, 0.325, 0.75, 0.275, 0.6455, 0.325, 0.6455, 0.325, 0.75, 0.275, 0.75, 0.225, 0.6455, 0.275, 0.6455, 0.275, 0.75, 0.225, 0.75, 0.1432, 0.6455, 0.175, 0.6455, 0.175, 0.75, 0.1432, 0.75, 0.825, 0.6455, 0.8568, 0.6455, 0.8568, 0.75, 0.825, 0.75, 0.775, 0.6455, 0.825, 0.6455, 0.825, 0.75, 0.775, 0.75, 0.725, 0.6455, 0.775, 0.6455, 0.775, 0.75, 0.725, 0.75, 0.6523, 0.6455, 0.675, 0.6455, 0.675, 0.75, 0.6522, 0.75, 0.8568, 0.6455, 0.875, 0.6455, 0.875, 0.75, 0.8568, 0.75, 0.375, 0.6455, 0.625, 0.6455, 0.625, 0.75, 0.375, 0.75, 0.3723, 0.6455, 0.375, 0.6455, 0.375, 0.75, 0.3723, 0.75, 0.125, 0.5, 0.1432, 0.5, 0.1432, 0.6045, 0.125, 0.6045, 0.3723, 0.6455, 0.3478, 0.6455, 0.3478, 0.6045, 0.3723, 0.6045, 0.6277, 0.6455, 0.625, 0.6455, 0.625, 0.6045, 0.6277, 0.6045, 0.8568, 0.6455, 0.825, 0.6455, 0.825, 0.6045, 0.8568, 0.6045, 0.1432, 0.6455, 0.125, 0.6455, 0.125, 0.6045, 0.1432, 0.6045, 0.3477, 0.6455, 0.325, 0.6455, 0.325, 0.6045, 0.3478, 0.6045, 0.6523, 0.6455, 0.6277, 0.6455, 0.6277, 0.6045, 0.6523, 0.6045, 0.325, 0.6455, 0.275, 0.6455, 0.275, 0.6045, 0.325, 0.6045, 0.275, 0.6455, 0.225, 0.6455, 0.225, 0.6045, 0.275, 0.6045, 0.225, 0.6455, 0.175, 0.6455, 0.175, 0.6045, 0.225, 0.6045, 0.175, 0.6455, 0.1432, 0.6455, 0.1432, 0.6045, 0.175, 0.6045, 0.825, 0.6455, 0.775, 0.6455, 0.775, 0.6045, 0.825, 0.6045, 0.775, 0.6455, 0.725, 0.6455, 0.725, 0.6045, 0.775, 0.6045, 0.725, 0.6455, 0.675, 0.6455, 0.675, 0.6045, 0.725, 0.6045, 0.675, 0.6455, 0.6523, 0.6455, 0.6523, 0.6045, 0.675, 0.6045, 0.875, 0.6455, 0.8568, 0.6455, 0.8568, 0.6045, 0.875, 0.6045, 0.375, 0.6455, 0.3723, 0.6455, 0.3723, 0.6045, 0.375, 0.6045, 0.625, 0.6455, 0.375, 0.6455, 0.375, 0.6045, 0.625, 0.6045, 0.625, 0.1455, 0.375, 0.1455, 0.375, 0.1045, 0.625, 0.1045, 0.375, 0.0, 0.625, 0.0, 0.625, 0.1045, 0.375, 0.1045])
me_cube_003.use_remesh_preserve_volume = False
me_cube_003.use_remesh_preserve_attributes = False
me_cube_003.use_mirror_vertex_groups = False
me_cube_003.update()
me_cube_004 = bpy.data.meshes.new('Cube.004')
me_cube_004.from_pydata([(-0.07801, 8.741e-10, -0.09653), (-0.6942, -0.007814, 0.1031), (-0.6916, 8.741e-10, -0.09653), (-0.6942, 0.007814, 0.1031), (0.8522, -5.419e-09, -0.04969), (-0.08062, 0.007814, 0.1044), (-0.08062, -0.007814, 0.1044), (0.8204, -0.002174, -0.0138), (0.6515, -0.007814, 0.07166), (0.8031, -0.003429, 0.004066), (0.7816, -0.004621, 0.02133), (0.7569, -0.005691, 0.03712), (0.7301, -0.006584, 0.05065), (0.7028, -0.007256, 0.06124), (0.6761, -0.007673, 0.06836), (0.6515, 0.007814, 0.07166), (0.8204, 0.002174, -0.0138), (0.6761, 0.007673, 0.06836), (0.7028, 0.007256, 0.06124), (0.7301, 0.006584, 0.05065), (0.7569, 0.005691, 0.03712), (0.7816, 0.004621, 0.02133), (0.8031, 0.003429, 0.004066), (0.2485, -7.535e-10, -0.08442), (0.5647, -2.994e-09, -0.06774), (0.3487, -1.29e-09, -0.08043), (0.4645, -2.11e-09, -0.07432), (0.5613, 0.007814, 0.07637), (0.2443, 0.007814, 0.09298), (0.4556, 0.007814, 0.08191), (0.3499, 0.007814, 0.08744), (0.2443, -0.007814, 0.09298), (0.5613, -0.007814, 0.07637), (0.3499, -0.007814, 0.08744), (0.4556, -0.007814, 0.08191)], [], [(2, 1, 3), (28, 5, 6, 31), (0, 6, 1, 2), (4, 16, 7), (5, 3, 1, 6), (15, 27, 32, 8), (24, 27, 15, 17, 18, 19, 20, 21, 22, 16, 4), (2, 3, 5, 0), (4, 7, 9, 10, 11, 12, 13, 14, 8, 32, 24), (15, 8, 14, 17), (17, 14, 13, 18), (18, 13, 12, 19), (19, 12, 11, 20), (20, 11, 10, 21), (21, 10, 9, 22), (22, 9, 7, 16), (23, 31, 6, 0), (28, 31, 33, 30), (30, 33, 34, 29), (29, 34, 32, 27), (31, 23, 25, 33), (33, 25, 26, 34), (34, 26, 24, 32), (27, 24, 26, 29), (29, 26, 25, 30), (30, 25, 23, 28), (0, 5, 28, 23)])
me_cube_004.polygons.foreach_set('use_smooth', [True] * 27)
_uv = me_cube_004.uv_layers.new(name='UVMap')
_uv.uv.foreach_set('vector', [0.375, 0.0, 0.625, 0.0, 0.625, 0.25, 0.7178, 0.5, 0.7754, 0.5, 0.7754, 0.75, 0.7178, 0.75, 0.375, 0.9004, 0.625, 0.9004, 0.625, 1.0, 0.375, 1.0, 0.375, 0.5, 0.4446, 0.5, 0.4446, 0.5696, 0.7754, 0.5, 0.875, 0.5, 0.875, 0.75, 0.7754, 0.75, 0.6465, 0.5, 0.659, 0.5, 0.659, 0.75, 0.6465, 0.75, 0.375, 0.4584, 0.625, 0.466, 0.625, 0.4785, 0.6347, 0.496, 0.6272, 0.5021, 0.6169, 0.5108, 0.5765, 0.5077, 0.5318, 0.5035, 0.487, 0.5009, 0.4446, 0.5, 0.375, 0.5, 0.375, 0.25, 0.625, 0.25, 0.625, 0.3496, 0.375, 0.3496, 0.375, 0.75, 0.4446, 0.75, 0.487, 0.6576, 0.5318, 0.6865, 0.5765, 0.7148, 0.6169, 0.7392, 0.6272, 0.7479, 0.6347, 0.754, 0.625, 0.7715, 0.625, 0.784, 0.375, 0.7916, 0.6465, 0.5, 0.6465, 0.75, 0.6347, 0.754, 0.6347, 0.496, 0.6347, 0.496, 0.6347, 0.754, 0.6272, 0.7479, 0.6272, 0.5021, 0.6272, 0.5021, 0.6272, 0.7479, 0.6169, 0.7392, 0.6169, 0.5108, 0.6169, 0.5108, 0.6169, 0.7392, 0.5765, 0.7148, 0.5765, 0.5077, 0.5765, 0.5077, 0.5765, 0.7148, 0.5318, 0.6865, 0.5318, 0.5035, 0.5318, 0.5035, 0.5318, 0.6865, 0.487, 0.6576, 0.487, 0.5009, 0.487, 0.5009, 0.487, 0.6576, 0.4446, 0.5696, 0.4446, 0.5, 0.375, 0.8427, 0.625, 0.8428, 0.625, 0.9004, 0.375, 0.9004, 0.7178, 0.5, 0.7178, 0.75, 0.7006, 0.75, 0.7006, 0.5, 0.7006, 0.5, 0.7006, 0.75, 0.681, 0.75, 0.681, 0.5, 0.681, 0.5, 0.681, 0.75, 0.659, 0.75, 0.659, 0.5, 0.625, 0.8428, 0.375, 0.8427, 0.3764, 0.8264, 0.6244, 0.8256, 0.6244, 0.8256, 0.3764, 0.8264, 0.3766, 0.8077, 0.6243, 0.8061, 0.6243, 0.8061, 0.3766, 0.8077, 0.375, 0.7916, 0.625, 0.784, 0.625, 0.466, 0.375, 0.4584, 0.3766, 0.4423, 0.6243, 0.4439, 0.6243, 0.4439, 0.3766, 0.4423, 0.3764, 0.4236, 0.6244, 0.4244, 0.6244, 0.4244, 0.3764, 0.4236, 0.375, 0.4073, 0.625, 0.4072, 0.375, 0.3496, 0.625, 0.3496, 0.625, 0.4072, 0.375, 0.4073])
me_cube_004.use_remesh_preserve_volume = False
me_cube_004.use_remesh_preserve_attributes = False
me_cube_004.use_mirror_vertex_groups = False
me_cube_004.update()

# ---- objects
ob_camera = bpy.data.objects.new('Camera', cam_camera)
ob_apple = bpy.data.objects.new('apple', me_sphere_001)
ob_knife_handle = bpy.data.objects.new('knife_handle', me_cube_003)
ob_knife_blade = bpy.data.objects.new('knife_blade', me_cube_004)

# ---- transforms, parenting, visibility, modifiers, constraints
ob_camera.location = (7.359, -6.926, 4.958)
ob_camera.rotation_euler = (1.109, 0.0, 0.8149)
ob_camera.lock_rotations_4d = False
ob_camera.empty_display_type = 'ARROWS'
ob_camera.color = (0.0, 0.0, 0.0, 0.0)
ob_camera.display_type = 'WIRE'
ob_camera.lineart.crease_threshold = 0.0
ob_apple.location = (0.0, 0.0, 0.0)
ob_apple.lineart.crease_threshold = 0.0
_m = ob_apple.modifiers.new('Subdivision', 'SUBSURF')
_m.uv_smooth = 'PRESERVE_CORNERS'
_m.levels = 2
_m.show_only_control_edges = False
ob_knife_handle.location = (-0.4492, 0.00485, 0.000454)
ob_knife_handle.lineart.crease_threshold = 0.0
_m = ob_knife_handle.modifiers.new('Subdivision', 'SUBSURF')
_m.uv_smooth = 'PRESERVE_CORNERS'
_m.levels = 3
_m.render_levels = 4
_m.show_only_control_edges = False
ob_knife_blade.parent = ob_knife_handle
ob_knife_blade.matrix_parent_inverse = Matrix(((1.0, -0.0, 0.0, 0.4492), (-0.0, 1.0, -0.0, -0.00485), (0.0, 0.0, 1.0, -0.000454), (-0.0, 0.0, -0.0, 1.0)))
ob_knife_blade.location = (0.2446, 0.003137, 0.03643)
ob_knife_blade.lineart.crease_threshold = 0.0
_m = ob_knife_blade.modifiers.new('Bevel', 'BEVEL')
_m.width = 0.022
_m.width_pct = 0.022
_m.harden_normals = True

# ---- collection membership
col_collection.objects.link(ob_camera)
col_collection.objects.link(ob_apple)
col_collection.objects.link(ob_knife_handle)
col_collection.objects.link(ob_knife_blade)

# ---- scene / render settings (as saved in the file)
scene.camera = ob_camera
scene.frame_start = 1; scene.frame_end = 250; scene.frame_set(1)
scene.render.engine = 'BLENDER_EEVEE_NEXT'
scene.cycles.use_denoising = False
scene.cycles.samples = 128
scene.cycles.sampling_pattern = 'TABULATED_SOBOL'
scene.cycles.use_adaptive_sampling = False
scene.cycles.use_light_tree = False
scene.view_settings.view_transform = 'Filmic'
scene.unit_settings.scale_length = 0.1
bpy.context.view_layer.update()

# ---- added for rendering (the .blend has no usable light): sun
light_auto_sun = bpy.data.lights.new('AutoSun', 'SUN')
light_auto_sun.energy = 3.0
light_auto_sun.angle = 0.0523599
ob_auto_sun = bpy.data.objects.new('AutoSun', light_auto_sun)
scene.collection.objects.link(ob_auto_sun)
ob_auto_sun.rotation_euler = (0.872665, 0.174533, 0.523599)
bpy.context.view_layer.update()
